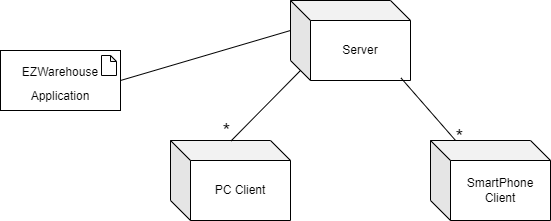

The diagram above was exported from draw.io. Its source (the exported page's mxGraphModel, read from the mxfile embedded in the PNG):
<mxGraphModel dx="1002" dy="657" grid="1" gridSize="10" guides="1" tooltips="1" connect="1" arrows="1" fold="1" page="1" pageScale="1" pageWidth="827" pageHeight="1169" math="0" shadow="0">
  <root>
    <mxCell id="0" />
    <mxCell id="1" parent="0" />
    <mxCell id="LOJ9jd4iWJUCZtw4pEE3-1" value="Server" style="shape=cube;whiteSpace=wrap;html=1;boundedLbl=1;backgroundOutline=1;darkOpacity=0.05;darkOpacity2=0.1;" parent="1" vertex="1">
      <mxGeometry x="340" y="180" width="120" height="80" as="geometry" />
    </mxCell>
    <mxCell id="LOJ9jd4iWJUCZtw4pEE3-2" value="PC Client" style="shape=cube;whiteSpace=wrap;html=1;boundedLbl=1;backgroundOutline=1;darkOpacity=0.05;darkOpacity2=0.1;" parent="1" vertex="1">
      <mxGeometry x="220" y="320" width="120" height="80" as="geometry" />
    </mxCell>
    <mxCell id="LOJ9jd4iWJUCZtw4pEE3-3" value="SmartPhone Client" style="shape=cube;whiteSpace=wrap;html=1;boundedLbl=1;backgroundOutline=1;darkOpacity=0.05;darkOpacity2=0.1;" parent="1" vertex="1">
      <mxGeometry x="480" y="320" width="120" height="80" as="geometry" />
    </mxCell>
    <mxCell id="LOJ9jd4iWJUCZtw4pEE3-4" value="" style="endArrow=none;html=1;rounded=0;exitX=0.504;exitY=0.006;exitDx=0;exitDy=0;exitPerimeter=0;entryX=0;entryY=0;entryDx=10;entryDy=70;entryPerimeter=0;" parent="1" source="LOJ9jd4iWJUCZtw4pEE3-2" target="LOJ9jd4iWJUCZtw4pEE3-1" edge="1">
      <mxGeometry width="50" height="50" relative="1" as="geometry">
        <mxPoint x="390" y="380" as="sourcePoint" />
        <mxPoint x="440" y="330" as="targetPoint" />
      </mxGeometry>
    </mxCell>
    <mxCell id="LOJ9jd4iWJUCZtw4pEE3-6" value="&lt;font style=&quot;font-size: 20px&quot;&gt;*&lt;/font&gt;" style="text;html=1;align=center;verticalAlign=middle;resizable=0;points=[];autosize=1;strokeColor=none;fillColor=none;" parent="1" vertex="1">
      <mxGeometry x="266" y="300" width="20" height="20" as="geometry" />
    </mxCell>
    <mxCell id="LOJ9jd4iWJUCZtw4pEE3-7" value="" style="endArrow=none;html=1;rounded=0;entryX=0.921;entryY=0.969;entryDx=0;entryDy=0;entryPerimeter=0;" parent="1" source="LOJ9jd4iWJUCZtw4pEE3-3" target="LOJ9jd4iWJUCZtw4pEE3-1" edge="1">
      <mxGeometry width="50" height="50" relative="1" as="geometry">
        <mxPoint x="450" y="320" as="sourcePoint" />
        <mxPoint x="519.52" y="249.52" as="targetPoint" />
      </mxGeometry>
    </mxCell>
    <mxCell id="LOJ9jd4iWJUCZtw4pEE3-8" value="&lt;font style=&quot;font-size: 20px&quot;&gt;*&lt;/font&gt;" style="text;html=1;align=center;verticalAlign=middle;resizable=0;points=[];autosize=1;strokeColor=none;fillColor=none;" parent="1" vertex="1">
      <mxGeometry x="499" y="306" width="20" height="20" as="geometry" />
    </mxCell>
    <mxCell id="LOJ9jd4iWJUCZtw4pEE3-9" value="&lt;font style=&quot;font-size: 12px&quot;&gt;EZWarehouse&lt;br&gt;Application&lt;br&gt;&lt;/font&gt;" style="rounded=0;whiteSpace=wrap;html=1;fontSize=20;" parent="1" vertex="1">
      <mxGeometry x="50" y="230" width="120" height="60" as="geometry" />
    </mxCell>
    <mxCell id="LOJ9jd4iWJUCZtw4pEE3-10" value="" style="shape=note;whiteSpace=wrap;html=1;backgroundOutline=1;darkOpacity=0.05;fontSize=12;size=6;" parent="1" vertex="1">
      <mxGeometry x="151" y="235" width="15" height="20" as="geometry" />
    </mxCell>
    <mxCell id="LOJ9jd4iWJUCZtw4pEE3-11" value="" style="endArrow=none;html=1;rounded=0;exitX=1;exitY=0.5;exitDx=0;exitDy=0;entryX=0;entryY=0;entryDx=0;entryDy=30;entryPerimeter=0;" parent="1" source="LOJ9jd4iWJUCZtw4pEE3-9" target="LOJ9jd4iWJUCZtw4pEE3-1" edge="1">
      <mxGeometry width="50" height="50" relative="1" as="geometry">
        <mxPoint x="220" y="270.48" as="sourcePoint" />
        <mxPoint x="289.52" y="200" as="targetPoint" />
      </mxGeometry>
    </mxCell>
  </root>
</mxGraphModel>